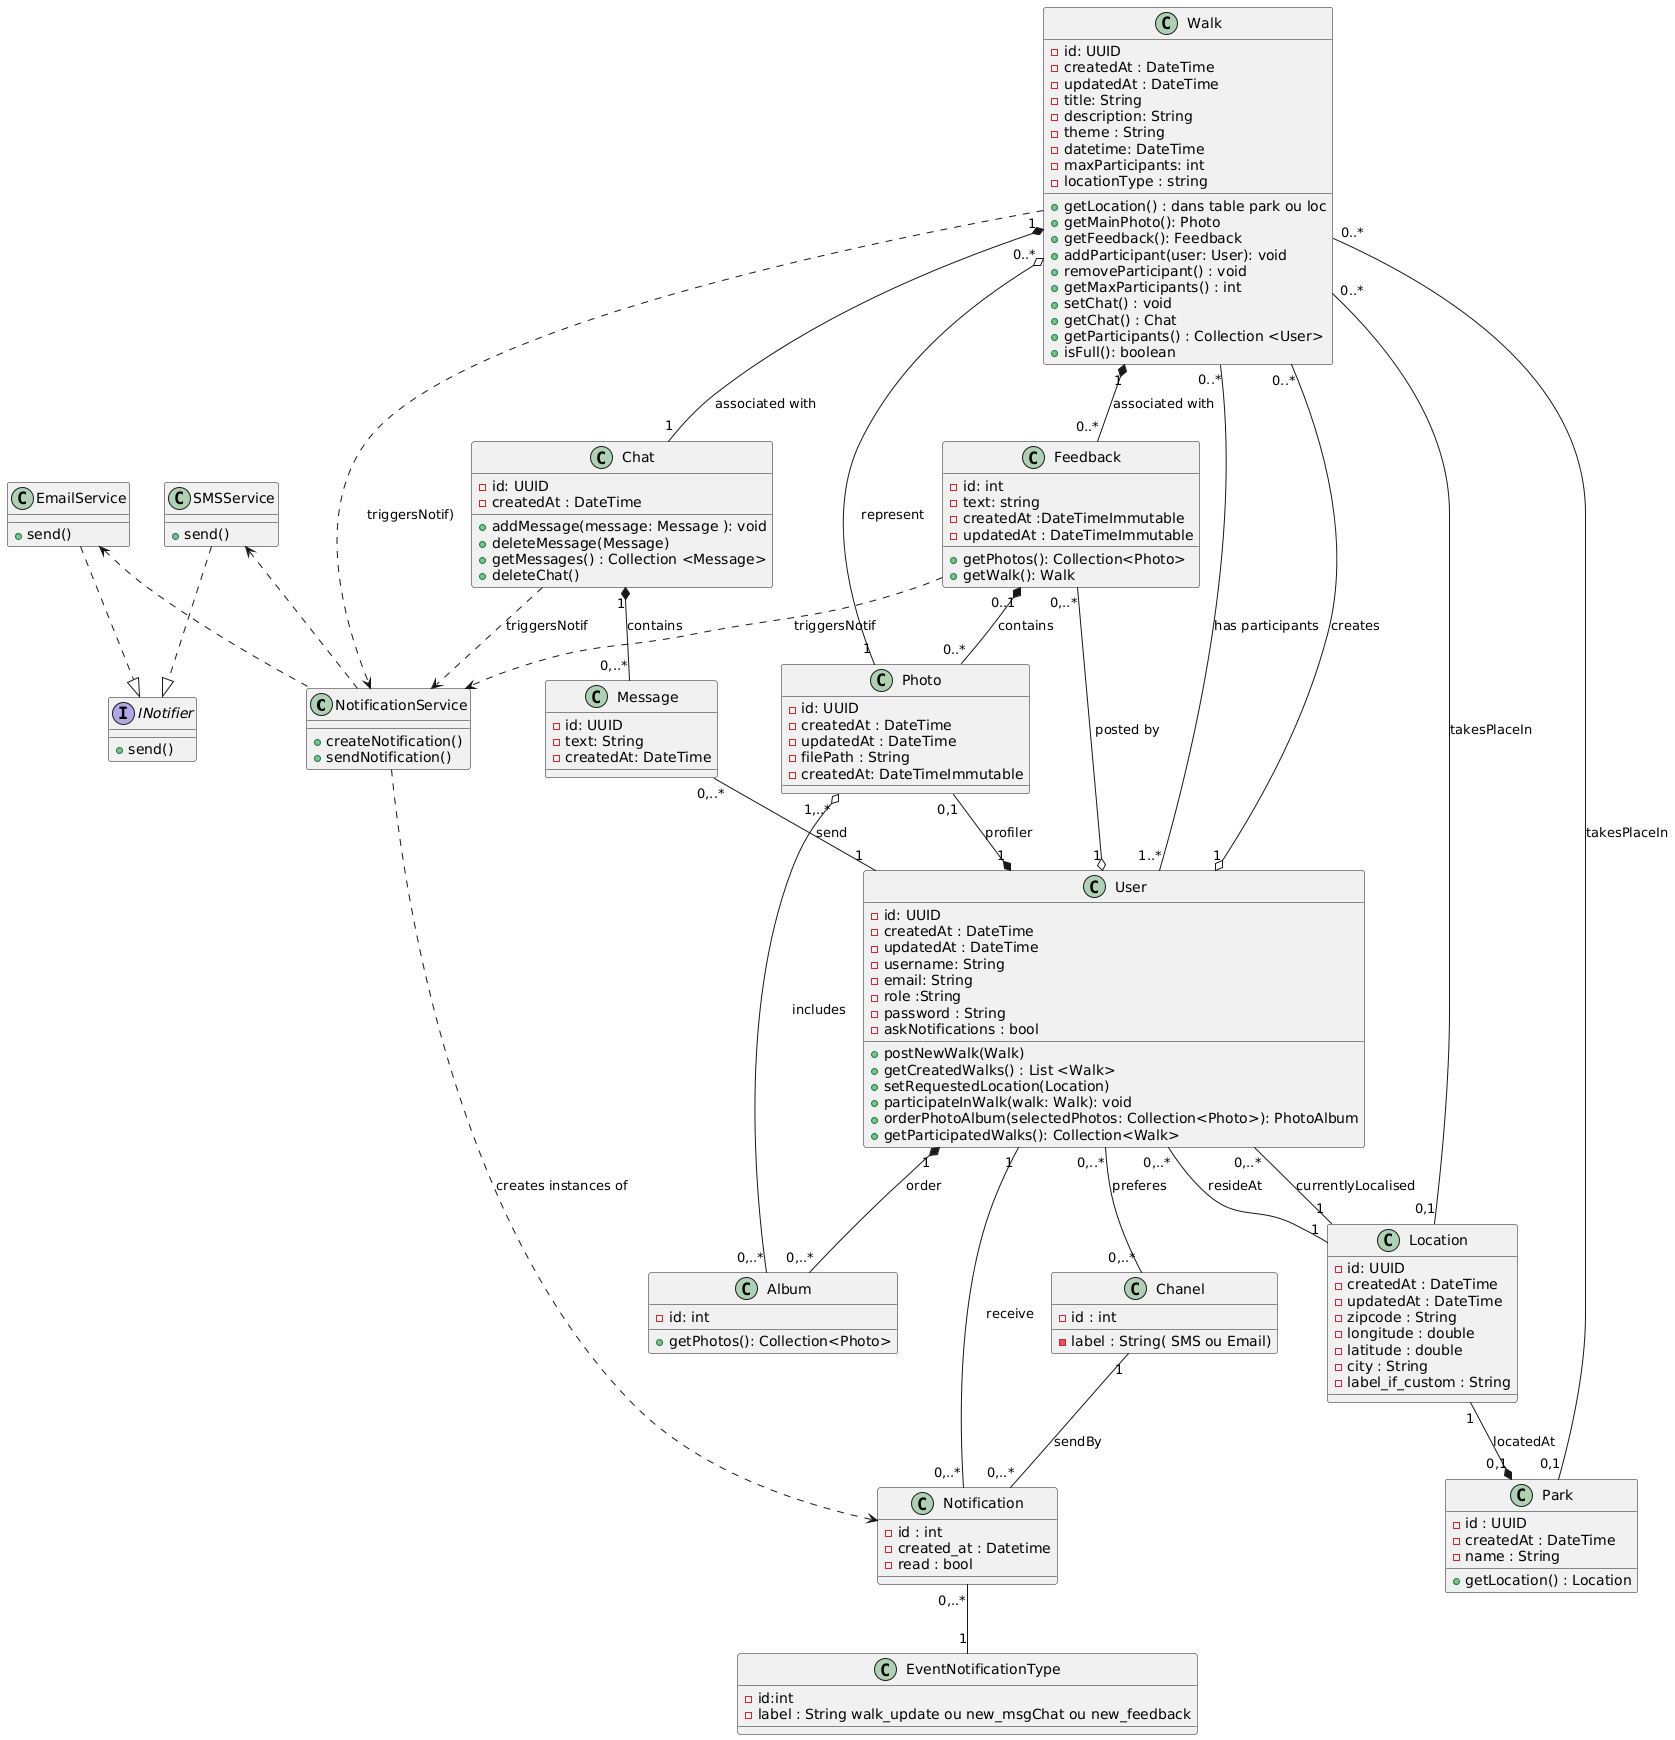

The diagram above was rendered by PlantUML. Its source (embedded in the PNG):
@startuml
class NotificationService {
    + createNotification()
    + sendNotification()
}

interface INotifier{
    + send()
}
class EmailService {
    +send()
}
class SMSService {
    +send()
}
class User {
    - id: UUID
    - createdAt : DateTime
    - updatedAt : DateTime
    - username: String
    - email: String
    - role :String
    - password : String
    - askNotifications : bool
    + postNewWalk(Walk)
    + getCreatedWalks() : List <Walk>
    + setRequestedLocation(Location)
    + participateInWalk(walk: Walk): void
    + orderPhotoAlbum(selectedPhotos: Collection<Photo>): PhotoAlbum
    + getParticipatedWalks(): Collection<Walk>
}

class Location {
    - id: UUID
    - createdAt : DateTime
    - updatedAt : DateTime
    - zipcode : String
    - longitude : double
    - latitude : double
    - city : String
    - label_if_custom : String
}

class Park {
    - id : UUID
    - createdAt : DateTime
    - name : String
    + getLocation() : Location
}

class Walk { 
    - id: UUID
    - createdAt : DateTime
    - updatedAt : DateTime
    - title: String
    - description: String
    - theme : String
    - datetime: DateTime
    - maxParticipants: int
    - locationType : string
    + getLocation() : dans table park ou loc
    + getMainPhoto(): Photo
    + getFeedback(): Feedback
    + addParticipant(user: User): void
    + removeParticipant() : void
    + getMaxParticipants() : int
    + setChat() : void
    + getChat() : Chat
    + getParticipants() : Collection <User>
    + isFull(): boolean
} 

class Photo {
    - id: UUID
    - createdAt : DateTime
    - updatedAt : DateTime
    - filePath : String
    - createdAt: DateTimeImmutable
}

class Feedback {
    - id: int
    - text: string
    - createdAt :DateTimeImmutable
    - updatedAt : DateTimeImmutable
    + getPhotos(): Collection<Photo>
    + getWalk(): Walk
}

class Chat {
    - id: UUID
    - createdAt : DateTime
    + addMessage(message: Message ): void
    + deleteMessage(Message) 
    + getMessages() : Collection <Message>
    + deleteChat()
}

class Message {
    - id: UUID
    - text: String
    - createdAt: DateTime
}

class Album {
    - id: int
    + getPhotos(): Collection<Photo>
}

class EventNotificationType {
   - id:int
   - label : String walk_update ou new_msgChat ou new_feedback
}

class Chanel {
    - id : int
    - label : String( SMS ou Email)
}

class Notification {
    - id : int
    - created_at : Datetime
    - read : bool
}

User "1" -- "0,..*" Notification : receive
User "0,..*" -- "0,..*" Chanel : preferes
User "0,..*" -- "1" Location : resideAt
User "0,..*" -- "1" Location : currentlyLocalised
User "1" *-- "0,..*"  Album : order

Chanel "1" -- "0,..*" Notification : sendBy

NotificationService ..> Notification : creates instances of
EmailService <.. NotificationService
SMSService <.. NotificationService

Walk ..> NotificationService : triggersNotif)
Feedback ..> NotificationService : triggersNotif
Chat ..> NotificationService : triggersNotif

EmailService ..|> INotifier
SMSService ..|> INotifier

Notification "0,..*" -- "1" EventNotificationType

Location "1" --* "0,1" Park : locatedAt

Walk "0..*" o-- "1" Photo : represent
Walk "1" *-- "1" Chat : associated with
Walk "0..*" -- "1..*" User : has participants
Walk "0..*"  --o "1" User : creates
Walk "0..*" -- "0,1" Park : takesPlaceIn
Walk "0..*" -- "0,1" Location : takesPlaceIn
Walk "1" *-- "0..*" Feedback : associated with

Feedback "0,..*" --o "1" User : posted by
Feedback "0..1" *-- "0..*" Photo : contains

Chat "1" *-- "0,..*" Message : contains

Message "0,..*" -- "1" User : send

Photo "1,..*" o-- "0,..*" Album :includes
Photo "0,1"--* "1" User :profiler
@enduml